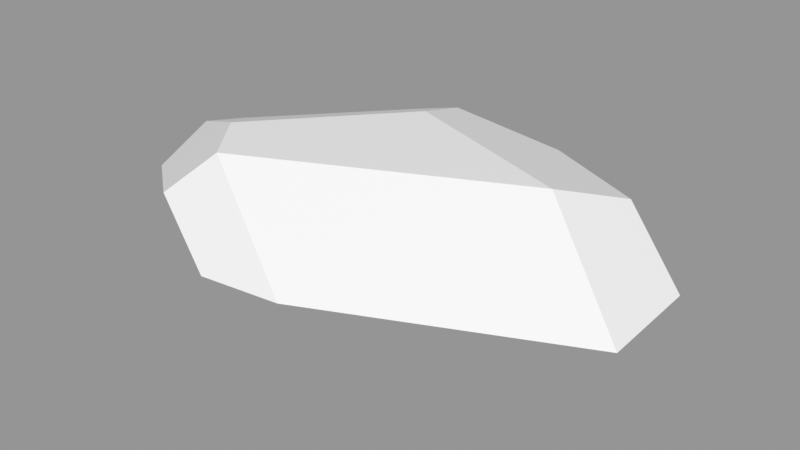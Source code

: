 # Source: Rock_Round_m_2C_12.blend  (saved by Blender 3.0.42; exported with 4.5.12 LTS)
import bpy
from mathutils import Matrix  # noqa: F401  (used for matrix-valued properties, if any)

bpy.ops.wm.read_factory_settings(use_empty=True)
scene = bpy.context.scene
scene.name = 'Scene'

# ---- images (referenced by path relative to the original .blend; pixels are not part of the script)
import os
ASSET_DIR = os.environ.get("B2B_ASSET_DIR", "")  # directory of the original .blend (textures are referenced by path, not embedded)
HERE = os.path.dirname(os.path.abspath(__file__))  # packed textures are extracted next to this script under _unpacked/

def load_image(name, relpath, width, height, colorspace="sRGB"):
    """Load a texture the original file referenced (path relative to the .blend, or extracted next to this script)."""
    p = next((c for c in (os.path.join(HERE, relpath), os.path.join(ASSET_DIR, relpath)) if relpath and os.path.exists(c)), "")
    if p:
        img = bpy.data.images.load(p, check_existing=True)
        img.name = name
    else:  # same state as the original file: an image datablock whose file is absent (Cycles renders it pink)
        img = bpy.data.images.new(name, width, height)
        img.source = "FILE"
        img.filepath = "//" + (relpath or name)
    img.colorspace_settings.name = colorspace
    return img
img_rocks_texture_atlas_1024x1024_png = load_image('Rocks_Texture_Atlas_1024x1024.png', 'Rocks_Texture_Atlas_1024x1024.png', 1024, 1024, 'sRGB')

# ---- materials (node trees are filled in below, after node groups)
mat_rocks_043 = bpy.data.materials.new('Rocks.043')
mat_rocks_043.use_transparent_shadow = False
mat_rocks_043.diffuse_color = (1.0, 1.0, 1.0, 1.0)
mat_rocks_043.roughness = 0.69
mat_rocks_043.specular_intensity = 0.0
mat_material_038 = bpy.data.materials.new('Material.038')
mat_material_038.use_transparent_shadow = False
mat_material_038.roughness = 0.5

# ---- material node trees
mat_rocks_043.use_nodes = True; mat_rocks_043.node_tree.nodes.clear()
_N = mat_rocks_043.node_tree.nodes; _L = mat_rocks_043.node_tree.links
n0 = _N.new('ShaderNodeBsdfPrincipled'); n0.name = 'Principled BSDF'; n0.location = (10, 300)
n0.distribution = 'GGX'
n0.subsurface_method = 'RANDOM_WALK_SKIN'
n0.inputs[2].default_value = 0.69
n0.inputs[3].default_value = 1.45
n0.inputs[4].default_value = 0.0
n0.inputs[13].default_value = 0.0
n1 = _N.new('ShaderNodeOutputMaterial'); n1.name = 'Material Output'; n1.location = (300, 300)
n2 = _N.new('ShaderNodeNormalMap'); n2.name = 'Normal Map'; n2.location = (-300, -300)
n2.label = 'Normal/Map'
n3 = _N.new('ShaderNodeTexImage'); n3.name = 'Image Texture'; n3.location = (-300, 600)
n3.image = img_rocks_texture_atlas_1024x1024_png
_L.new(n0.outputs[0], n1.inputs[0])
_L.new(n2.outputs[0], n0.inputs[5])
_L.new(n3.outputs[0], n0.inputs[0])
n1.is_active_output = True
mat_material_038.use_nodes = True; mat_material_038.node_tree.nodes.clear()
_N = mat_material_038.node_tree.nodes; _L = mat_material_038.node_tree.links
n0 = _N.new('ShaderNodeBsdfPrincipled'); n0.name = 'Principled BSDF'; n0.location = (10, 300)
n0.distribution = 'GGX'
n0.subsurface_method = 'RANDOM_WALK_SKIN'
n0.inputs[3].default_value = 1.45
n0.inputs[27].default_value = (0.0, 0.0, 0.0, 1.0)
n0.inputs[28].default_value = 1.0
n1 = _N.new('ShaderNodeOutputMaterial'); n1.name = 'Material Output'; n1.location = (300, 300)
n2 = _N.new('ShaderNodeNormalMap'); n2.name = 'Normal Map'; n2.location = (-300, -300)
n2.label = 'Normal/Map'
n2.inputs[0].default_value = 0.0
_L.new(n0.outputs[0], n1.inputs[0])
_L.new(n2.outputs[0], n0.inputs[5])
n1.is_active_output = True

# ---- meshes
me_rock_round_m_2c_12 = bpy.data.meshes.new('Rock_Round_m_2C_12')
me_rock_round_m_2c_12.from_pydata([(-0.1873, 0.3653, -0.5089), (-0.1534, 0.4236, -0.3023), (0.4335, 0.4236, -0.08475), (0.1896, 0.3234, -0.5089), (0.7831, 0.2123, -0.1496), (0.5403, 0.3437, -0.3114), (-0.7831, 0.2904, -0.1447), (-0.3307, 0.3265, -0.5089), (-0.4235, 0.1644, -0.5089), (0.138, 0.1514, -0.5089), (-0.2975, 0.08294, -0.5089), (-0.257, 0.1766, 0.5089), (-0.5319, 0.4236, 0.1296), (-0.7831, 0.3276, 0.01192), (-0.5126, 0.3061, 0.409), (-0.7831, 0.24, 0.2014), (-0.3968, 0.4236, 0.3046), (0.7831, 0.1987, 0.1576), (0.02891, 0.2033, 0.5089), (0.2325, -1.477e-06, -0.3358), (0.3588, 0.04733, -0.3644), (0.7831, 0.1397, -0.1371), (-0.2654, 0.1247, 0.4775), (-0.7831, 0.07658, 0.1194), (0.7831, 0.1004, 0.09097), (0.4035, -1.477e-06, -0.06393), (0.01102, 0.08763, 0.4388), (-0.1685, -1.477e-06, 0.2265), (-0.7831, 0.1835, -0.1963), (-0.5205, 0.1382, -0.4398), (-0.3112, -1.477e-06, -0.4248), (-0.6451, -1.477e-06, 0.002243)], [], [(29, 10, 30), (10, 19, 30), (14, 15, 11), (19, 25, 27), (17, 24, 21, 4), (8, 28, 6, 7), (0, 1, 3), (16, 12, 14), (30, 19, 27, 31), (29, 8, 10), (0, 3, 7), (9, 10, 8), (1, 2, 5, 3), (25, 20, 21, 24), (12, 1, 13), (0, 7, 1), (28, 23, 15, 6), (18, 26, 24, 17), (22, 26, 18, 11), (4, 9, 3, 5), (23, 31, 27, 22), (29, 30, 31, 28), (25, 24, 26, 27), (19, 20, 25), (12, 16, 2, 1), (20, 19, 10, 9), (2, 16, 18, 17), (5, 2, 17, 4), (27, 26, 22), (15, 23, 22, 11), (31, 23, 28), (7, 6, 13, 1), (14, 12, 13, 15), (8, 29, 28), (15, 13, 6), (20, 9, 4, 21), (3, 9, 8, 7), (18, 16, 14, 11)])
me_rock_round_m_2c_12.polygons.foreach_set('use_smooth', [True] * 38)
me_rock_round_m_2c_12.polygons.foreach_set('material_index', [0, 0, 1, 0, 0, 0, 1, 1, 0, 0, 1, 0, 1, 0, 1, 1, 0, 0, 0, 0, 0, 0, 0, 0, 1, 0, 1, 1, 0, 0, 0, 1, 1, 0, 1, 0, 0, 1])
_k = set([(0, 1), (0, 3), (0, 7), (1, 2), (1, 12), (2, 5), (2, 16), (2, 17), (3, 5), (3, 9), (4, 5), (4, 17), (4, 21), (6, 7), (6, 13), (6, 28), (7, 8), (8, 10), (8, 29), (9, 10), (9, 20), (10, 29), (10, 30), (11, 14), (11, 18), (11, 22), (12, 13), (12, 16), (13, 15), (14, 15), (14, 16), (15, 23), (16, 18), (17, 18), (17, 24), (18, 26), (19, 20), (19, 25), (19, 30), (20, 21), (21, 24), (22, 23), (22, 26), (22, 27), (23, 28), (23, 31), (24, 25), (24, 26), (25, 27), (26, 27), (27, 31), (28, 29), (28, 31), (29, 30), (30, 31)])
me_rock_round_m_2c_12.attributes.new('sharp_edge', 'BOOLEAN', 'EDGE').data.foreach_set('value', [ (min(e.vertices), max(e.vertices)) in _k for e in me_rock_round_m_2c_12.edges])
_uv = me_rock_round_m_2c_12.uv_layers.new(name='UVMap')
_uv.uv.foreach_set('vector', [7.319, 14.23, 7.341, 14.34, 7.241, 14.34, 7.341, 14.34, 7.225, 14.65, 7.241, 14.34, 7.783, 14.31, 7.727, 14.47, 7.672, 14.22, 7.225, 14.65, 7.078, 14.79, 6.87, 14.52, 6.371, 15.42, 6.271, 15.44, 6.164, 15.29, 6.202, 15.24, 7.663, 15.04, 7.679, 14.79, 7.771, 14.75, 7.802, 15.04, 14.53, 3.042, 14.62, 2.999, 14.64, 3.223, 14.88, 2.677, 14.75, 2.668, 14.97, 2.567, 7.241, 14.34, 7.225, 14.65, 6.87, 14.52, 6.969, 14.22, 7.319, 14.23, 7.382, 14.27, 7.341, 14.34, 7.521, 14.4, 7.521, 14.61, 7.487, 14.32, 7.412, 14.57, 7.341, 14.34, 7.382, 14.27, 14.62, 2.999, 14.88, 3.218, 14.83, 3.335, 14.64, 3.223, 7.078, 14.79, 7.28, 14.72, 7.232, 14.99, 7.075, 15.02, 14.75, 2.668, 14.62, 2.999, 14.68, 2.568, 14.53, 3.042, 14.51, 2.965, 14.62, 2.999, 7.679, 14.79, 7.586, 14.54, 7.727, 14.47, 7.771, 14.75, 6.87, 15.38, 6.986, 15.38, 7.107, 15.86, 7.006, 15.86, 6.949, 15.22, 6.986, 15.38, 6.87, 15.38, 6.898, 15.23, 7.284, 14.99, 7.412, 14.57, 7.521, 14.61, 7.442, 14.83, 7.155, 15.02, 7.259, 15.11, 7.148, 15.32, 6.949, 15.22, 7.64, 14.99, 7.522, 14.98, 7.521, 14.63, 7.679, 14.79, 7.259, 15.69, 7.107, 15.86, 6.986, 15.38, 7.148, 15.32, 7.225, 14.65, 7.28, 14.72, 7.078, 14.79, 14.75, 2.668, 14.88, 2.677, 14.88, 3.218, 14.62, 2.999, 7.28, 14.72, 7.225, 14.65, 7.341, 14.34, 7.412, 14.57, 14.88, 3.218, 14.88, 2.677, 15.22, 2.788, 15.22, 3.278, 14.54, 3.335, 14.72, 3.422, 14.72, 3.69, 14.55, 3.503, 7.148, 15.32, 6.986, 15.38, 6.949, 15.22, 7.727, 14.47, 7.586, 14.54, 7.627, 14.25, 7.672, 14.22, 7.521, 14.63, 7.586, 14.54, 7.679, 14.79, 14.51, 2.965, 14.62, 2.614, 14.68, 2.568, 14.62, 2.999, 14.97, 2.567, 14.75, 2.668, 14.68, 2.568, 14.83, 2.492, 7.663, 15.04, 7.64, 14.99, 7.679, 14.79, 7.727, 14.47, 7.802, 14.62, 7.771, 14.75, 7.28, 14.72, 7.412, 14.57, 7.284, 14.99, 7.232, 14.99, 7.521, 14.61, 7.412, 14.57, 7.382, 14.27, 7.487, 14.32, 15.22, 2.788, 14.88, 2.677, 14.97, 2.567, 15.16, 2.641])
me_rock_round_m_2c_12.materials.append(mat_rocks_043)
me_rock_round_m_2c_12.materials.append(mat_material_038)
me_rock_round_m_2c_12.use_remesh_fix_poles = True
me_rock_round_m_2c_12.use_remesh_preserve_attributes = False
me_rock_round_m_2c_12.update()
me_rock_round_m_2c_12.normals_split_custom_set([tuple(v) for v in zip(*[iter([-0.3682, -0.6312, -0.6827, -0.3682, -0.6312, -0.6827, -0.3682, -0.6312, -0.6827, 0.1127, -0.7166, -0.6884, 0.1127, -0.7166, -0.6884, 0.1127, -0.7166, -0.6884, -0.4995, -0.3884, 0.7744, -0.4995, -0.3884, 0.7744, -0.4995, -0.3884, 0.7744, 0.0, -1.0, -2.852e-13, 0.0, -1.0, -5.541e-13, 0.0, -1.0, -1.195e-13, 1.0, -8.683e-07, 0.0, 1.0, -8.683e-07, 0.0, 1.0, -8.683e-07, 0.0, 1.0, -8.683e-07, 0.0, -0.6048, 0.3465, -0.717, -0.6048, 0.3465, -0.717, -0.6048, 0.3465, -0.717, -0.6048, 0.3465, -0.717, 0.1059, 0.9524, -0.2858, 0.1059, 0.9524, -0.2858, 0.1059, 0.9524, -0.2858, -0.4774, 0.7977, 0.3685, -0.4774, 0.7977, 0.3685, -0.4774, 0.7977, 0.3685, 0.0, -1.0, 0.0, 0.0, -1.0, -2.852e-13, 0.0, -1.0, -1.195e-13, 0.0, -1.0, 0.0, -0.369, -0.5709, -0.7334, -0.369, -0.5709, -0.7334, -0.369, -0.5709, -0.7334, 9.02e-08, 0.0, -1.0, 6.803e-09, 0.0, -1.0, 1.036e-08, 0.0, -1.0, -1.499e-08, 0.0, -1.0, -1.689e-07, 0.0, -1.0, -5.727e-08, 0.0, -1.0, 0.1059, 0.9524, -0.2858, 0.1059, 0.9524, -0.2858, 0.1059, 0.9524, -0.2858, 0.1059, 0.9524, -0.2858, 0.3067, -0.9328, -0.1894, 0.3088, -0.9339, -0.1804, 0.3091, -0.934, -0.1792, 0.3091, -0.934, -0.1792, -0.2549, 0.9408, -0.2234, -0.2549, 0.9408, -0.2234, -0.2549, 0.9408, -0.2234, -0.2549, 0.9408, -0.2234, -0.2549, 0.9408, -0.2234, -0.2549, 0.9408, -0.2234, -1.0, 0.0, 0.0, -1.0, 0.0, 0.0, -1.0, 1.345e-07, 0.0, -1.0, 1.203e-07, 0.0, 0.3571, -0.5238, 0.7734, 0.3571, -0.5238, 0.7734, 0.3571, -0.5238, 0.7734, 0.3571, -0.5238, 0.7734, 0.04891, -0.5231, 0.8509, 0.04891, -0.5231, 0.8509, 0.04891, -0.5231, 0.8509, 0.04891, -0.5231, 0.8509, 0.4919, -0.1477, -0.8581, 0.4919, -0.1477, -0.8581, 0.4919, -0.1477, -0.8581, 0.4919, -0.1477, -0.8581, -0.1794, -0.9069, 0.3814, -0.1794, -0.9069, 0.3814, -0.1794, -0.9069, 0.3814, -0.1794, -0.9069, 0.3814, -0.4899, -0.7831, -0.3831, -0.4899, -0.7831, -0.3831, -0.4899, -0.7831, -0.3831, -0.4899, -0.7831, -0.3831, 0.1395, -0.9514, 0.2747, 0.1395, -0.9514, 0.2747, 0.1395, -0.9514, 0.2747, 0.1395, -0.9514, 0.2747, 0.306, -0.9324, -0.1924, 0.3088, -0.9339, -0.1804, 0.3067, -0.9328, -0.1894, 0.0, 1.0, -5.585e-08, 0.0, 1.0, -5.585e-08, 0.0, 1.0, -5.585e-08, 0.0, 1.0, -5.585e-08, 0.1127, -0.7166, -0.6884, 0.1127, -0.7166, -0.6884, 0.1127, -0.7166, -0.6884, 0.1127, -0.7166, -0.6884, 0.2213, 0.8554, 0.4682, 0.2213, 0.8554, 0.4682, 0.2213, 0.8554, 0.4682, 0.2213, 0.8554, 0.4682, 0.5167, 0.8562, -0.002971, 0.5167, 0.8562, -0.002971, 0.5167, 0.8562, -0.002971, 0.5167, 0.8562, -0.002971, -0.06176, -0.9031, 0.4249, -0.06176, -0.9031, 0.4249, -0.06176, -0.9031, 0.4249, -0.4995, -0.3884, 0.7744, -0.4995, -0.3884, 0.7744, -0.4995, -0.3884, 0.7744, -0.4995, -0.3884, 0.7744, -0.6237, -0.7404, -0.2507, -0.6237, -0.7404, -0.2507, -0.6237, -0.7404, -0.2507, -0.2549, 0.9408, -0.2234, -0.2549, 0.9408, -0.2234, -0.2549, 0.9408, -0.2234, -0.2549, 0.9408, -0.2234, -0.4774, 0.7977, 0.3685, -0.4774, 0.7977, 0.3685, -0.4774, 0.7977, 0.3685, -0.4774, 0.7977, 0.3685, -0.6048, 0.3465, -0.717, -0.6048, 0.3465, -0.717, -0.6048, 0.3465, -0.717, -1.0, 1.345e-07, 0.0, -1.0, 7.181e-07, 0.0, -1.0, 1.203e-07, 0.0, 0.4919, -0.1477, -0.8581, 0.4919, -0.1477, -0.8581, 0.4919, -0.1477, -0.8581, 0.4919, -0.1477, -0.8581, 6.803e-09, 0.0, -1.0, -1.499e-08, 0.0, -1.0, -5.727e-08, 0.0, -1.0, 1.036e-08, 0.0, -1.0, -0.02395, 0.6292, 0.7769, -0.02395, 0.6292, 0.7769, -0.02395, 0.6292, 0.7769, -0.02395, 0.6292, 0.7769])] * 3)])

# ---- objects
ob_rock_round_m_2c_12 = bpy.data.objects.new('Rock_Round_m_2C_12', me_rock_round_m_2c_12)

# ---- transforms, parenting, visibility, modifiers, constraints
ob_rock_round_m_2c_12.location = (0.0, 0.0, 0.0)
ob_rock_round_m_2c_12.rotation_euler = (1.571, -0.0, 0.0)
ob_rock_round_m_2c_12.color = (0.8, 0.8, 0.8, 1.0)

# ---- collection membership
scene.collection.objects.link(ob_rock_round_m_2c_12)

# ---- scene / render settings (as saved in the file)
scene.frame_start = 1; scene.frame_end = 250; scene.frame_set(1)
scene.render.engine = 'BLENDER_EEVEE_NEXT'
scene.cycles.sampling_pattern = 'TABULATED_SOBOL'
scene.cycles.use_light_tree = False
scene.view_settings.view_transform = 'Standard'
bpy.context.view_layer.update()

# ---- added for rendering (the .blend has no active camera and no usable light): camera, sun + grey world if the file has none
cam_auto = bpy.data.cameras.new('AutoCamera')
cam_auto.lens = 50.0
cam_auto.sensor_width = 36.0
cam_auto.clip_end = 1000.0
ob_auto_camera = bpy.data.objects.new('AutoCamera', cam_auto)
scene.collection.objects.link(ob_auto_camera)
ob_auto_camera.location = (1.77214, -2.12657, 1.6295)
ob_auto_camera.rotation_euler = (1.09748, -7.21219e-08, 0.694738)
scene.camera = ob_auto_camera
light_auto_sun = bpy.data.lights.new('AutoSun', 'SUN')
light_auto_sun.energy = 3.0
light_auto_sun.angle = 0.0523599
ob_auto_sun = bpy.data.objects.new('AutoSun', light_auto_sun)
scene.collection.objects.link(ob_auto_sun)
ob_auto_sun.rotation_euler = (0.872665, 0.174533, 0.523599)
if scene.world is None:
    world_auto = bpy.data.worlds.new('AutoWorld')
    world_auto.color = (0.3, 0.3, 0.3)
    scene.world = world_auto
bpy.context.view_layer.update()
